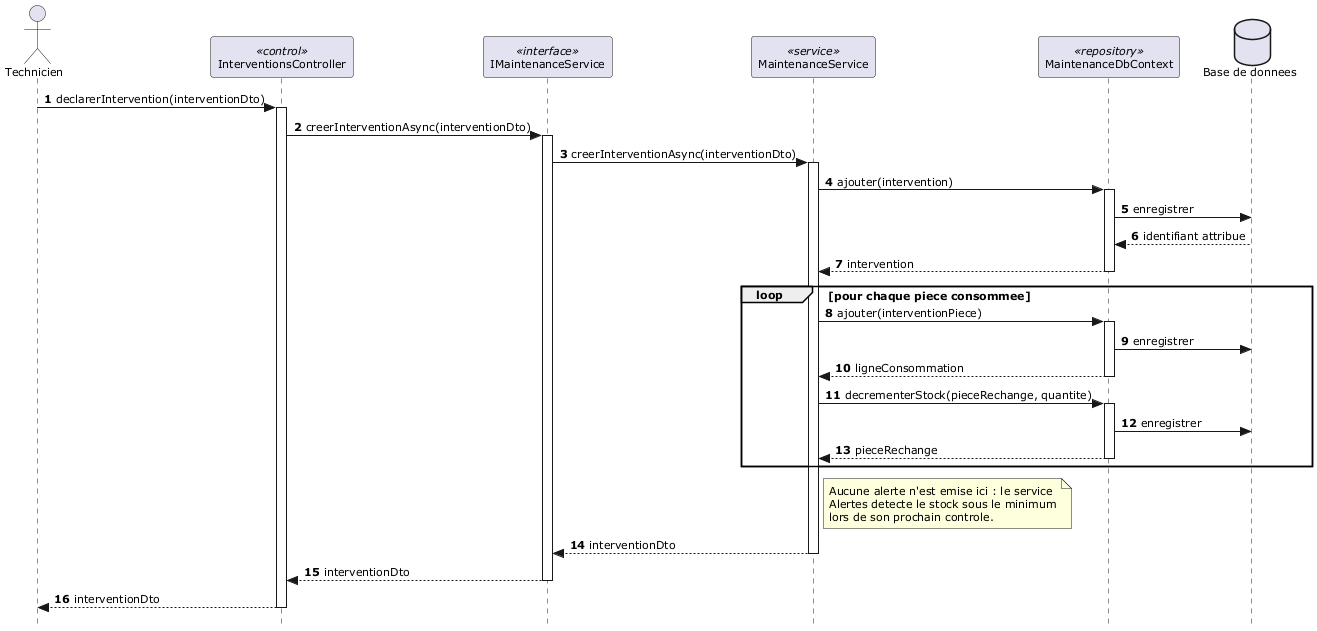

The diagram above was rendered by PlantUML. Its source (embedded in the PNG):
@startuml
skinparam style strictuml
skinparam shadowing false
skinparam defaultFontName Verdana
skinparam defaultFontSize 11
skinparam backgroundColor #FFFFFF
autonumber

actor "Technicien" as T
participant "InterventionsController" as CTRL <<control>>
participant "IMaintenanceService" as IMS <<interface>>
participant "MaintenanceService" as MS <<service>>
participant "MaintenanceDbContext" as REPO <<repository>>
database "Base de donnees" as BD

T -> CTRL : declarerIntervention(interventionDto)
activate CTRL
CTRL -> IMS : creerInterventionAsync(interventionDto)
activate IMS
IMS -> MS : creerInterventionAsync(interventionDto)
activate MS

MS -> REPO : ajouter(intervention)
activate REPO
REPO -> BD : enregistrer
BD --> REPO : identifiant attribue
REPO --> MS : intervention
deactivate REPO

loop pour chaque piece consommee
  MS -> REPO : ajouter(interventionPiece)
  activate REPO
  REPO -> BD : enregistrer
  REPO --> MS : ligneConsommation
  deactivate REPO
  MS -> REPO : decrementerStock(pieceRechange, quantite)
  activate REPO
  REPO -> BD : enregistrer
  REPO --> MS : pieceRechange
  deactivate REPO
end

note right of MS
  Aucune alerte n'est emise ici : le service
  Alertes detecte le stock sous le minimum
  lors de son prochain controle.
end note

MS --> IMS : interventionDto
deactivate MS
IMS --> CTRL : interventionDto
deactivate IMS
CTRL --> T : interventionDto
deactivate CTRL

@enduml